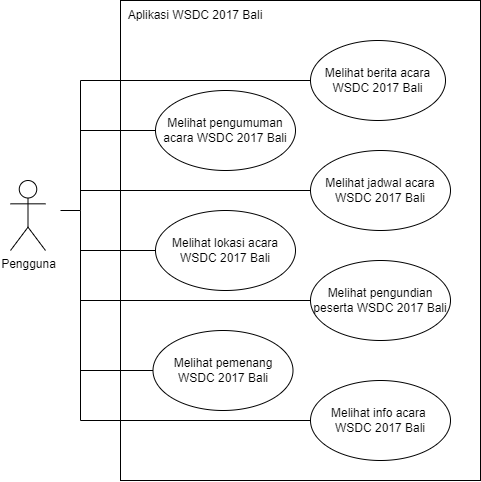

The diagram above was exported from draw.io. Its source (the exported page's mxGraphModel, read from the mxfile embedded in the PNG):
<mxGraphModel dx="1240" dy="657" grid="1" gridSize="10" guides="1" tooltips="1" connect="1" arrows="1" fold="1" page="1" pageScale="1" pageWidth="850" pageHeight="1100" math="0" shadow="0">
  <root>
    <mxCell id="0" />
    <mxCell id="1" parent="0" />
    <mxCell id="5z8Ubjd5c7vX4xEZHZHw-1" value="" style="rounded=0;whiteSpace=wrap;html=1;" vertex="1" parent="1">
      <mxGeometry x="360" y="190" width="360" height="480" as="geometry" />
    </mxCell>
    <mxCell id="5z8Ubjd5c7vX4xEZHZHw-2" value="Aplikasi WSDC 2017 Bali" style="text;html=1;strokeColor=none;fillColor=none;align=center;verticalAlign=middle;whiteSpace=wrap;rounded=0;" vertex="1" parent="1">
      <mxGeometry x="360" y="190" width="150" height="30" as="geometry" />
    </mxCell>
    <mxCell id="5z8Ubjd5c7vX4xEZHZHw-3" value="Pengguna" style="shape=umlActor;verticalLabelPosition=bottom;verticalAlign=top;html=1;outlineConnect=0;" vertex="1" parent="1">
      <mxGeometry x="250" y="370" width="35" height="70" as="geometry" />
    </mxCell>
    <mxCell id="5z8Ubjd5c7vX4xEZHZHw-5" value="Melihat berita acara WSDC 2017 Bali" style="ellipse;whiteSpace=wrap;html=1;" vertex="1" parent="1">
      <mxGeometry x="550" y="230" width="135" height="80" as="geometry" />
    </mxCell>
    <mxCell id="5z8Ubjd5c7vX4xEZHZHw-6" value="Melihat pengumuman acara WSDC 2017 Bali" style="ellipse;whiteSpace=wrap;html=1;" vertex="1" parent="1">
      <mxGeometry x="395" y="280" width="140" height="80" as="geometry" />
    </mxCell>
    <mxCell id="5z8Ubjd5c7vX4xEZHZHw-7" value="Melihat jadwal acara WSDC 2017 Bali" style="ellipse;whiteSpace=wrap;html=1;" vertex="1" parent="1">
      <mxGeometry x="550" y="340" width="140" height="80" as="geometry" />
    </mxCell>
    <mxCell id="5z8Ubjd5c7vX4xEZHZHw-8" value="Melihat lokasi acara WSDC 2017 Bali" style="ellipse;whiteSpace=wrap;html=1;" vertex="1" parent="1">
      <mxGeometry x="395" y="400" width="140" height="80" as="geometry" />
    </mxCell>
    <mxCell id="5z8Ubjd5c7vX4xEZHZHw-9" value="Melihat pengundian peserta WSDC 2017 Bali" style="ellipse;whiteSpace=wrap;html=1;" vertex="1" parent="1">
      <mxGeometry x="550" y="450" width="140" height="80" as="geometry" />
    </mxCell>
    <mxCell id="5z8Ubjd5c7vX4xEZHZHw-10" value="Melihat pemenang WSDC 2017 Bali" style="ellipse;whiteSpace=wrap;html=1;" vertex="1" parent="1">
      <mxGeometry x="392.5" y="520" width="140" height="80" as="geometry" />
    </mxCell>
    <mxCell id="5z8Ubjd5c7vX4xEZHZHw-11" value="Melihat info acara &lt;br&gt;WSDC 2017 Bali" style="ellipse;whiteSpace=wrap;html=1;" vertex="1" parent="1">
      <mxGeometry x="550" y="570" width="140" height="80" as="geometry" />
    </mxCell>
    <mxCell id="5z8Ubjd5c7vX4xEZHZHw-13" value="" style="endArrow=none;html=1;rounded=0;entryX=0;entryY=0.5;entryDx=0;entryDy=0;" edge="1" parent="1" target="5z8Ubjd5c7vX4xEZHZHw-5">
      <mxGeometry width="50" height="50" relative="1" as="geometry">
        <mxPoint x="320" y="270" as="sourcePoint" />
        <mxPoint x="500" y="310" as="targetPoint" />
      </mxGeometry>
    </mxCell>
    <mxCell id="5z8Ubjd5c7vX4xEZHZHw-15" value="" style="endArrow=none;html=1;rounded=0;" edge="1" parent="1">
      <mxGeometry width="50" height="50" relative="1" as="geometry">
        <mxPoint x="320" y="400" as="sourcePoint" />
        <mxPoint x="320" y="270" as="targetPoint" />
      </mxGeometry>
    </mxCell>
    <mxCell id="5z8Ubjd5c7vX4xEZHZHw-16" value="" style="endArrow=none;html=1;rounded=0;" edge="1" parent="1">
      <mxGeometry width="50" height="50" relative="1" as="geometry">
        <mxPoint x="320" y="400" as="sourcePoint" />
        <mxPoint x="300" y="400" as="targetPoint" />
      </mxGeometry>
    </mxCell>
    <mxCell id="5z8Ubjd5c7vX4xEZHZHw-17" value="" style="endArrow=none;html=1;rounded=0;entryX=0;entryY=0.5;entryDx=0;entryDy=0;" edge="1" parent="1" target="5z8Ubjd5c7vX4xEZHZHw-6">
      <mxGeometry width="50" height="50" relative="1" as="geometry">
        <mxPoint x="320" y="320" as="sourcePoint" />
        <mxPoint x="520" y="320" as="targetPoint" />
      </mxGeometry>
    </mxCell>
    <mxCell id="5z8Ubjd5c7vX4xEZHZHw-18" value="" style="endArrow=none;html=1;rounded=0;entryX=0;entryY=0.5;entryDx=0;entryDy=0;" edge="1" parent="1" target="5z8Ubjd5c7vX4xEZHZHw-7">
      <mxGeometry width="50" height="50" relative="1" as="geometry">
        <mxPoint x="320" y="380" as="sourcePoint" />
        <mxPoint x="460" y="330" as="targetPoint" />
      </mxGeometry>
    </mxCell>
    <mxCell id="5z8Ubjd5c7vX4xEZHZHw-19" value="" style="endArrow=none;html=1;rounded=0;" edge="1" parent="1">
      <mxGeometry width="50" height="50" relative="1" as="geometry">
        <mxPoint x="320" y="610" as="sourcePoint" />
        <mxPoint x="320" y="400" as="targetPoint" />
      </mxGeometry>
    </mxCell>
    <mxCell id="5z8Ubjd5c7vX4xEZHZHw-20" value="" style="endArrow=none;html=1;rounded=0;entryX=0;entryY=0.5;entryDx=0;entryDy=0;" edge="1" parent="1" target="5z8Ubjd5c7vX4xEZHZHw-11">
      <mxGeometry width="50" height="50" relative="1" as="geometry">
        <mxPoint x="320" y="610" as="sourcePoint" />
        <mxPoint x="460" y="520" as="targetPoint" />
      </mxGeometry>
    </mxCell>
    <mxCell id="5z8Ubjd5c7vX4xEZHZHw-21" value="" style="endArrow=none;html=1;rounded=0;exitX=0;exitY=0.5;exitDx=0;exitDy=0;" edge="1" parent="1" source="5z8Ubjd5c7vX4xEZHZHw-10">
      <mxGeometry width="50" height="50" relative="1" as="geometry">
        <mxPoint x="410" y="540" as="sourcePoint" />
        <mxPoint x="320" y="560" as="targetPoint" />
      </mxGeometry>
    </mxCell>
    <mxCell id="5z8Ubjd5c7vX4xEZHZHw-22" value="" style="endArrow=none;html=1;rounded=0;entryX=0;entryY=0.5;entryDx=0;entryDy=0;" edge="1" parent="1" target="5z8Ubjd5c7vX4xEZHZHw-8">
      <mxGeometry width="50" height="50" relative="1" as="geometry">
        <mxPoint x="320" y="440" as="sourcePoint" />
        <mxPoint x="460" y="460" as="targetPoint" />
      </mxGeometry>
    </mxCell>
    <mxCell id="5z8Ubjd5c7vX4xEZHZHw-23" value="" style="endArrow=none;html=1;rounded=0;entryX=0;entryY=0.5;entryDx=0;entryDy=0;" edge="1" parent="1" target="5z8Ubjd5c7vX4xEZHZHw-9">
      <mxGeometry width="50" height="50" relative="1" as="geometry">
        <mxPoint x="320" y="490" as="sourcePoint" />
        <mxPoint x="460" y="460" as="targetPoint" />
      </mxGeometry>
    </mxCell>
  </root>
</mxGraphModel>